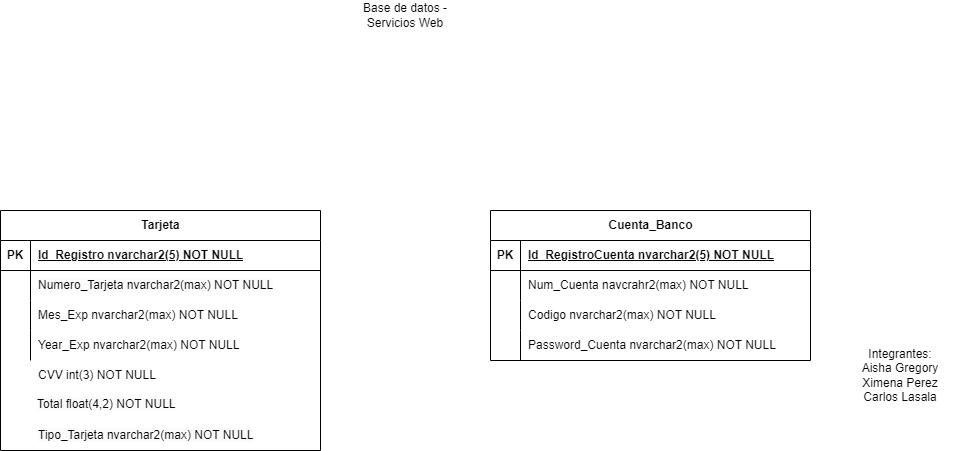

The diagram above was exported from draw.io. Its source (the exported page's mxGraphModel, read from the mxfile embedded in the PNG):
<mxGraphModel dx="1434" dy="790" grid="1" gridSize="10" guides="1" tooltips="1" connect="1" arrows="1" fold="1" page="1" pageScale="1" pageWidth="3000" pageHeight="2200" math="0" shadow="0">
  <root>
    <mxCell id="0" />
    <mxCell id="1" parent="0" />
    <mxCell id="RfFgWCQYDp1yDucNyXo1-1" value="Tarjeta" style="shape=table;startSize=30;container=1;collapsible=1;childLayout=tableLayout;fixedRows=1;rowLines=0;fontStyle=1;align=center;resizeLast=1;html=1;" parent="1" vertex="1">
      <mxGeometry x="920" y="490" width="320" height="240" as="geometry" />
    </mxCell>
    <mxCell id="RfFgWCQYDp1yDucNyXo1-2" value="" style="shape=tableRow;horizontal=0;startSize=0;swimlaneHead=0;swimlaneBody=0;fillColor=none;collapsible=0;dropTarget=0;points=[[0,0.5],[1,0.5]];portConstraint=eastwest;top=0;left=0;right=0;bottom=1;" parent="RfFgWCQYDp1yDucNyXo1-1" vertex="1">
      <mxGeometry y="30" width="320" height="30" as="geometry" />
    </mxCell>
    <mxCell id="RfFgWCQYDp1yDucNyXo1-3" value="PK" style="shape=partialRectangle;connectable=0;fillColor=none;top=0;left=0;bottom=0;right=0;fontStyle=1;overflow=hidden;whiteSpace=wrap;html=1;" parent="RfFgWCQYDp1yDucNyXo1-2" vertex="1">
      <mxGeometry width="30" height="30" as="geometry">
        <mxRectangle width="30" height="30" as="alternateBounds" />
      </mxGeometry>
    </mxCell>
    <mxCell id="RfFgWCQYDp1yDucNyXo1-4" value="Id_Registro nvarchar2(5) NOT NULL" style="shape=partialRectangle;connectable=0;fillColor=none;top=0;left=0;bottom=0;right=0;align=left;spacingLeft=6;fontStyle=5;overflow=hidden;whiteSpace=wrap;html=1;" parent="RfFgWCQYDp1yDucNyXo1-2" vertex="1">
      <mxGeometry x="30" width="290" height="30" as="geometry">
        <mxRectangle width="290" height="30" as="alternateBounds" />
      </mxGeometry>
    </mxCell>
    <mxCell id="RfFgWCQYDp1yDucNyXo1-5" value="" style="shape=tableRow;horizontal=0;startSize=0;swimlaneHead=0;swimlaneBody=0;fillColor=none;collapsible=0;dropTarget=0;points=[[0,0.5],[1,0.5]];portConstraint=eastwest;top=0;left=0;right=0;bottom=0;" parent="RfFgWCQYDp1yDucNyXo1-1" vertex="1">
      <mxGeometry y="60" width="320" height="30" as="geometry" />
    </mxCell>
    <mxCell id="RfFgWCQYDp1yDucNyXo1-6" value="" style="shape=partialRectangle;connectable=0;fillColor=none;top=0;left=0;bottom=0;right=0;editable=1;overflow=hidden;whiteSpace=wrap;html=1;" parent="RfFgWCQYDp1yDucNyXo1-5" vertex="1">
      <mxGeometry width="30" height="30" as="geometry">
        <mxRectangle width="30" height="30" as="alternateBounds" />
      </mxGeometry>
    </mxCell>
    <mxCell id="RfFgWCQYDp1yDucNyXo1-7" value="&lt;span style=&quot;color: rgb(0, 0, 0); font-family: Helvetica; font-size: 12px; font-style: normal; font-variant-ligatures: normal; font-variant-caps: normal; font-weight: 400; letter-spacing: normal; orphans: 2; text-align: left; text-indent: 0px; text-transform: none; widows: 2; word-spacing: 0px; -webkit-text-stroke-width: 0px; background-color: rgb(251, 251, 251); text-decoration-thickness: initial; text-decoration-style: initial; text-decoration-color: initial; float: none; display: inline !important;&quot;&gt;Numero_Tarjeta nvarchar2(max) NOT NULL&lt;/span&gt;" style="shape=partialRectangle;connectable=0;fillColor=none;top=0;left=0;bottom=0;right=0;align=left;spacingLeft=6;overflow=hidden;whiteSpace=wrap;html=1;" parent="RfFgWCQYDp1yDucNyXo1-5" vertex="1">
      <mxGeometry x="30" width="290" height="30" as="geometry">
        <mxRectangle width="290" height="30" as="alternateBounds" />
      </mxGeometry>
    </mxCell>
    <mxCell id="RfFgWCQYDp1yDucNyXo1-8" value="" style="shape=tableRow;horizontal=0;startSize=0;swimlaneHead=0;swimlaneBody=0;fillColor=none;collapsible=0;dropTarget=0;points=[[0,0.5],[1,0.5]];portConstraint=eastwest;top=0;left=0;right=0;bottom=0;" parent="RfFgWCQYDp1yDucNyXo1-1" vertex="1">
      <mxGeometry y="90" width="320" height="30" as="geometry" />
    </mxCell>
    <mxCell id="RfFgWCQYDp1yDucNyXo1-9" value="" style="shape=partialRectangle;connectable=0;fillColor=none;top=0;left=0;bottom=0;right=0;editable=1;overflow=hidden;whiteSpace=wrap;html=1;" parent="RfFgWCQYDp1yDucNyXo1-8" vertex="1">
      <mxGeometry width="30" height="30" as="geometry">
        <mxRectangle width="30" height="30" as="alternateBounds" />
      </mxGeometry>
    </mxCell>
    <mxCell id="RfFgWCQYDp1yDucNyXo1-10" value="Mes_Exp nvarchar2(max) NOT NULL&amp;nbsp;" style="shape=partialRectangle;connectable=0;fillColor=none;top=0;left=0;bottom=0;right=0;align=left;spacingLeft=6;overflow=hidden;whiteSpace=wrap;html=1;" parent="RfFgWCQYDp1yDucNyXo1-8" vertex="1">
      <mxGeometry x="30" width="290" height="30" as="geometry">
        <mxRectangle width="290" height="30" as="alternateBounds" />
      </mxGeometry>
    </mxCell>
    <mxCell id="RfFgWCQYDp1yDucNyXo1-11" value="" style="shape=tableRow;horizontal=0;startSize=0;swimlaneHead=0;swimlaneBody=0;fillColor=none;collapsible=0;dropTarget=0;points=[[0,0.5],[1,0.5]];portConstraint=eastwest;top=0;left=0;right=0;bottom=0;" parent="RfFgWCQYDp1yDucNyXo1-1" vertex="1">
      <mxGeometry y="120" width="320" height="30" as="geometry" />
    </mxCell>
    <mxCell id="RfFgWCQYDp1yDucNyXo1-12" value="" style="shape=partialRectangle;connectable=0;fillColor=none;top=0;left=0;bottom=0;right=0;editable=1;overflow=hidden;whiteSpace=wrap;html=1;" parent="RfFgWCQYDp1yDucNyXo1-11" vertex="1">
      <mxGeometry width="30" height="30" as="geometry">
        <mxRectangle width="30" height="30" as="alternateBounds" />
      </mxGeometry>
    </mxCell>
    <mxCell id="RfFgWCQYDp1yDucNyXo1-13" value="Year_Exp nvarchar2(max) NOT NULL&amp;nbsp;" style="shape=partialRectangle;connectable=0;fillColor=none;top=0;left=0;bottom=0;right=0;align=left;spacingLeft=6;overflow=hidden;whiteSpace=wrap;html=1;" parent="RfFgWCQYDp1yDucNyXo1-11" vertex="1">
      <mxGeometry x="30" width="290" height="30" as="geometry">
        <mxRectangle width="290" height="30" as="alternateBounds" />
      </mxGeometry>
    </mxCell>
    <mxCell id="RfFgWCQYDp1yDucNyXo1-14" value="CVV int(3) NOT NULL&amp;nbsp;" style="shape=partialRectangle;connectable=0;fillColor=none;top=0;left=0;bottom=0;right=0;align=left;spacingLeft=6;overflow=hidden;whiteSpace=wrap;html=1;" parent="1" vertex="1">
      <mxGeometry x="950" y="640" width="290" height="30" as="geometry">
        <mxRectangle width="290" height="30" as="alternateBounds" />
      </mxGeometry>
    </mxCell>
    <mxCell id="RfFgWCQYDp1yDucNyXo1-16" value="Cuenta_Banco" style="shape=table;startSize=30;container=1;collapsible=1;childLayout=tableLayout;fixedRows=1;rowLines=0;fontStyle=1;align=center;resizeLast=1;html=1;" parent="1" vertex="1">
      <mxGeometry x="1410" y="490" width="320" height="150" as="geometry" />
    </mxCell>
    <mxCell id="RfFgWCQYDp1yDucNyXo1-17" value="" style="shape=tableRow;horizontal=0;startSize=0;swimlaneHead=0;swimlaneBody=0;fillColor=none;collapsible=0;dropTarget=0;points=[[0,0.5],[1,0.5]];portConstraint=eastwest;top=0;left=0;right=0;bottom=1;" parent="RfFgWCQYDp1yDucNyXo1-16" vertex="1">
      <mxGeometry y="30" width="320" height="30" as="geometry" />
    </mxCell>
    <mxCell id="RfFgWCQYDp1yDucNyXo1-18" value="PK" style="shape=partialRectangle;connectable=0;fillColor=none;top=0;left=0;bottom=0;right=0;fontStyle=1;overflow=hidden;whiteSpace=wrap;html=1;" parent="RfFgWCQYDp1yDucNyXo1-17" vertex="1">
      <mxGeometry width="30" height="30" as="geometry">
        <mxRectangle width="30" height="30" as="alternateBounds" />
      </mxGeometry>
    </mxCell>
    <mxCell id="RfFgWCQYDp1yDucNyXo1-19" value="Id_RegistroCuenta nvarchar2(5) NOT NULL" style="shape=partialRectangle;connectable=0;fillColor=none;top=0;left=0;bottom=0;right=0;align=left;spacingLeft=6;fontStyle=5;overflow=hidden;whiteSpace=wrap;html=1;" parent="RfFgWCQYDp1yDucNyXo1-17" vertex="1">
      <mxGeometry x="30" width="290" height="30" as="geometry">
        <mxRectangle width="290" height="30" as="alternateBounds" />
      </mxGeometry>
    </mxCell>
    <mxCell id="RfFgWCQYDp1yDucNyXo1-20" value="" style="shape=tableRow;horizontal=0;startSize=0;swimlaneHead=0;swimlaneBody=0;fillColor=none;collapsible=0;dropTarget=0;points=[[0,0.5],[1,0.5]];portConstraint=eastwest;top=0;left=0;right=0;bottom=0;" parent="RfFgWCQYDp1yDucNyXo1-16" vertex="1">
      <mxGeometry y="60" width="320" height="30" as="geometry" />
    </mxCell>
    <mxCell id="RfFgWCQYDp1yDucNyXo1-21" value="" style="shape=partialRectangle;connectable=0;fillColor=none;top=0;left=0;bottom=0;right=0;editable=1;overflow=hidden;whiteSpace=wrap;html=1;" parent="RfFgWCQYDp1yDucNyXo1-20" vertex="1">
      <mxGeometry width="30" height="30" as="geometry">
        <mxRectangle width="30" height="30" as="alternateBounds" />
      </mxGeometry>
    </mxCell>
    <mxCell id="RfFgWCQYDp1yDucNyXo1-22" value="Num_Cuenta navcrahr2(max) NOT NULL" style="shape=partialRectangle;connectable=0;fillColor=none;top=0;left=0;bottom=0;right=0;align=left;spacingLeft=6;overflow=hidden;whiteSpace=wrap;html=1;" parent="RfFgWCQYDp1yDucNyXo1-20" vertex="1">
      <mxGeometry x="30" width="290" height="30" as="geometry">
        <mxRectangle width="290" height="30" as="alternateBounds" />
      </mxGeometry>
    </mxCell>
    <mxCell id="RfFgWCQYDp1yDucNyXo1-23" value="" style="shape=tableRow;horizontal=0;startSize=0;swimlaneHead=0;swimlaneBody=0;fillColor=none;collapsible=0;dropTarget=0;points=[[0,0.5],[1,0.5]];portConstraint=eastwest;top=0;left=0;right=0;bottom=0;" parent="RfFgWCQYDp1yDucNyXo1-16" vertex="1">
      <mxGeometry y="90" width="320" height="30" as="geometry" />
    </mxCell>
    <mxCell id="RfFgWCQYDp1yDucNyXo1-24" value="" style="shape=partialRectangle;connectable=0;fillColor=none;top=0;left=0;bottom=0;right=0;editable=1;overflow=hidden;whiteSpace=wrap;html=1;" parent="RfFgWCQYDp1yDucNyXo1-23" vertex="1">
      <mxGeometry width="30" height="30" as="geometry">
        <mxRectangle width="30" height="30" as="alternateBounds" />
      </mxGeometry>
    </mxCell>
    <mxCell id="RfFgWCQYDp1yDucNyXo1-25" value="Codigo nvarchar2(max) NOT NULL&amp;nbsp;" style="shape=partialRectangle;connectable=0;fillColor=none;top=0;left=0;bottom=0;right=0;align=left;spacingLeft=6;overflow=hidden;whiteSpace=wrap;html=1;" parent="RfFgWCQYDp1yDucNyXo1-23" vertex="1">
      <mxGeometry x="30" width="290" height="30" as="geometry">
        <mxRectangle width="290" height="30" as="alternateBounds" />
      </mxGeometry>
    </mxCell>
    <mxCell id="RfFgWCQYDp1yDucNyXo1-26" value="" style="shape=tableRow;horizontal=0;startSize=0;swimlaneHead=0;swimlaneBody=0;fillColor=none;collapsible=0;dropTarget=0;points=[[0,0.5],[1,0.5]];portConstraint=eastwest;top=0;left=0;right=0;bottom=0;" parent="RfFgWCQYDp1yDucNyXo1-16" vertex="1">
      <mxGeometry y="120" width="320" height="30" as="geometry" />
    </mxCell>
    <mxCell id="RfFgWCQYDp1yDucNyXo1-27" value="" style="shape=partialRectangle;connectable=0;fillColor=none;top=0;left=0;bottom=0;right=0;editable=1;overflow=hidden;whiteSpace=wrap;html=1;" parent="RfFgWCQYDp1yDucNyXo1-26" vertex="1">
      <mxGeometry width="30" height="30" as="geometry">
        <mxRectangle width="30" height="30" as="alternateBounds" />
      </mxGeometry>
    </mxCell>
    <mxCell id="RfFgWCQYDp1yDucNyXo1-28" value="Password_Cuenta nvarchar2(max) NOT NULL&amp;nbsp;" style="shape=partialRectangle;connectable=0;fillColor=none;top=0;left=0;bottom=0;right=0;align=left;spacingLeft=6;overflow=hidden;whiteSpace=wrap;html=1;" parent="RfFgWCQYDp1yDucNyXo1-26" vertex="1">
      <mxGeometry x="30" width="290" height="30" as="geometry">
        <mxRectangle width="290" height="30" as="alternateBounds" />
      </mxGeometry>
    </mxCell>
    <mxCell id="RfFgWCQYDp1yDucNyXo1-35" value="Integrantes:&lt;br&gt;Aisha Gregory&lt;br&gt;Ximena Perez&lt;br&gt;Carlos Lasala" style="text;html=1;strokeColor=none;fillColor=none;align=center;verticalAlign=middle;whiteSpace=wrap;rounded=0;" parent="1" vertex="1">
      <mxGeometry x="1760" y="640" width="120" height="30" as="geometry" />
    </mxCell>
    <mxCell id="RfFgWCQYDp1yDucNyXo1-36" value="Base de datos - Servicios Web" style="text;html=1;strokeColor=none;fillColor=none;align=center;verticalAlign=middle;whiteSpace=wrap;rounded=0;" parent="1" vertex="1">
      <mxGeometry x="1260" y="280" width="130" height="30" as="geometry" />
    </mxCell>
    <mxCell id="HM6P0ahcN37OE19nk6Zw-3" value="&lt;span style=&quot;color: rgb(0, 0, 0); font-family: Helvetica; font-size: 12px; font-style: normal; font-variant-ligatures: normal; font-variant-caps: normal; font-weight: 400; letter-spacing: normal; orphans: 2; text-align: left; text-indent: 0px; text-transform: none; widows: 2; word-spacing: 0px; -webkit-text-stroke-width: 0px; background-color: rgb(251, 251, 251); text-decoration-thickness: initial; text-decoration-style: initial; text-decoration-color: initial; float: none; display: inline !important;&quot;&gt;Total float(4,2) NOT NULL&lt;/span&gt;" style="text;whiteSpace=wrap;html=1;" parent="1" vertex="1">
      <mxGeometry x="955" y="670" width="280" height="30" as="geometry" />
    </mxCell>
    <mxCell id="HM6P0ahcN37OE19nk6Zw-4" value="&lt;span style=&quot;color: rgb(0, 0, 0); font-family: Helvetica; font-size: 12px; font-style: normal; font-variant-ligatures: normal; font-variant-caps: normal; font-weight: 400; letter-spacing: normal; orphans: 2; text-align: left; text-indent: 0px; text-transform: none; widows: 2; word-spacing: 0px; -webkit-text-stroke-width: 0px; background-color: rgb(251, 251, 251); text-decoration-thickness: initial; text-decoration-style: initial; text-decoration-color: initial; float: none; display: inline !important;&quot;&gt;Tipo_Tarjeta nvarchar2(max) NOT NULL&lt;/span&gt;" style="shape=partialRectangle;connectable=0;fillColor=none;top=0;left=0;bottom=0;right=0;align=left;spacingLeft=6;overflow=hidden;whiteSpace=wrap;html=1;" parent="1" vertex="1">
      <mxGeometry x="950" y="700" width="290" height="30" as="geometry">
        <mxRectangle width="290" height="30" as="alternateBounds" />
      </mxGeometry>
    </mxCell>
  </root>
</mxGraphModel>